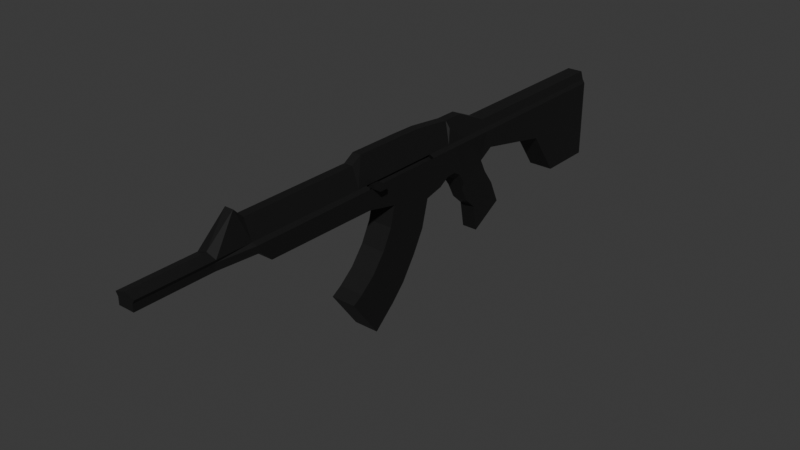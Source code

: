 # Source: vandal.blend  (saved by Blender 5.0.119; exported with 4.5.12 LTS)
import bpy
from mathutils import Matrix  # noqa: F401  (used for matrix-valued properties, if any)

bpy.ops.wm.read_factory_settings(use_empty=True)
scene = bpy.context.scene
scene.name = 'Scene'

# ---- collections
col_collection = bpy.data.collections.new('Collection'); scene.collection.children.link(col_collection)

# ---- materials (node trees are filled in below, after node groups)
mat_vandal = bpy.data.materials.new('Vandal')

# ---- material node trees
mat_vandal.use_nodes = True; mat_vandal.node_tree.nodes.clear()
_N = mat_vandal.node_tree.nodes; _L = mat_vandal.node_tree.links
n0 = _N.new('ShaderNodeBsdfPrincipled'); n0.name = 'Principled BSDF'; n0.location = (-200, 100)
n0.inputs[0].default_value = (0.006617, 0.006617, 0.006617, 1.0)
n1 = _N.new('ShaderNodeOutputMaterial'); n1.name = 'Material Output'; n1.location = (200, 100)
_L.new(n0.outputs[0], n1.inputs[0])
n1.is_active_output = True

# ---- world
world_world = bpy.data.worlds.new('World'); scene.world = world_world
world_world.use_nodes = True; world_world.node_tree.nodes.clear()
_N = world_world.node_tree.nodes; _L = world_world.node_tree.links
n0 = _N.new('ShaderNodeOutputWorld'); n0.name = 'World Output'; n0.location = (200, 100)
n1 = _N.new('ShaderNodeBackground'); n1.name = 'Background'; n1.location = (-200, 100)
n1.inputs[0].default_value = (0.05088, 0.05088, 0.05088, 1.0)
_L.new(n1.outputs[0], n0.inputs[0])
n0.is_active_output = True
world_world.color = (0.05088, 0.05088, 0.05088)
world_world.sun_shadow_jitter_overblur = 0.0

# ---- meshes
me_cube_001 = bpy.data.meshes.new('Cube.001')
me_cube_001.from_pydata([(0.06548, -2.4, 0.393), (0.08386, -2.4, 0.4808), (0.1031, 2.401, -0.2), (0.06494, 2.401, 0.5472), (0.1031, -0.1389, 0.234), (0.03605, 0.0007036, 0.7), (0.06439, 0.7138, 0.04604), (0.03605, 0.7092, 0.66), (0.06439, 0.9617, 0.2), (0.06494, 0.9617, 0.5472), (0.1031, 1.03, 0.3019), (0.06494, 1.03, 0.5472), (0.1031, 1.681, 0.1679), (0.06494, 1.77, 0.5472), (0.1031, 1.941, -0.2), (0.06494, 1.941, 0.5472), (0.03605, -0.4164, 0.7), (0.1031, -0.4032, 0.2925), (0.03605, -1.502, 0.647), (0.1031, -1.348, 0.3042), (0.03605, -1.581, 0.7283), (0.1031, -1.441, 0.393), (0.0842, -1.785, 0.4808), (0.06548, -1.781, 0.393), (0.1031, -0.4768, 0.2934), (0.03605, -0.5029, 0.647), (0.03605, 0.2207, 0.696), (0.1031, 0.4013, 0.1855), (0.03605, 0.5321, 0.66), (0.1031, 0.4077, 0.1913), (0.1031, 0.6825, 0.126), (0.06494, 0.5439, 0.6008), (0.1031, 0.4852, 0.2372), (0.1031, 0.5647, 0.2409), (0.1031, 0.634, 0.2019), (0.06439, 0.9242, -0.3966), (0.06439, 1.202, -0.2379), (0.06439, 0.7806, -0.08005), (0.06439, 1.018, 0.08806), (0.06439, 1.114, -0.04439), (0.06439, 0.8822, -0.1732), (0.0842, 0.5129, 0.4808), (0.0842, 1.941, 0.4808), (0.0842, -1.489, 0.4808), (0.0842, -0.4926, 0.4808), (0.0842, 2.401, 0.4808), (0.0842, -0.05695, 0.4808), (0.0842, 0.9617, 0.4808), (0.0842, -1.44, 0.4808), (0.0842, 0.7104, 0.4808), (0.0842, 1.761, 0.4808), (0.0842, 0.5711, 0.4808), (0.0842, 0.2874, 0.4808), (0.0842, 0.5288, 0.4808), (0.0842, 1.03, 0.4808), (0.0842, 0.5493, 0.4808), (0.0842, 0.5649, 0.4808), (0.0842, -0.4102, 0.4808), (0.1031, 1.03, 0.4503), (0.06548, -2.4, 0.4503), (0.1031, -1.414, 0.4503), (0.1031, 0.7108, 0.4503), (0.1031, 1.747, 0.4503), (0.1031, 0.5196, 0.4503), (0.06548, -1.783, 0.4503), (0.1031, 0.3076, 0.4503), (0.1031, 0.5526, 0.4503), (0.1031, 0.5779, 0.4503), (0.1031, -0.4083, 0.4503), (0.1031, 1.941, 0.4503), (0.1031, -0.07412, 0.4503), (0.1031, -0.4884, 0.4503), (0.1031, 0.5878, 0.4503), (0.1031, 2.401, 0.4503), (0.1031, 0.4938, 0.4503), (0.1031, 0.9617, 0.4503), (0.1031, -1.465, 0.4503), (0.0, 2.401, 0.5472), (0.0, -2.4, 0.5075), (0.0, 0.0007037, 0.7), (0.0, 0.7092, 0.66), (0.0, 0.9617, 0.5472), (0.0, 1.03, 0.5472), (0.0, 1.77, 0.5472), (0.0, 1.941, 0.5472), (0.0, -0.4164, 0.7), (0.0, -1.502, 0.647), (0.0, -1.581, 0.7283), (0.0, -1.785, 0.5075), (0.0, -0.5029, 0.647), (0.0, 0.2207, 0.696), (0.0, 0.5321, 0.66), (-1.937e-07, -0.4768, 0.2934), (-1.937e-07, -1.348, 0.3042), (-3.278e-07, 0.6825, 0.126), (-8.941e-08, -2.4, 0.3936), (-1.192e-07, -1.441, 0.3923), (-7.302e-07, 0.9242, -0.3966), (-4.023e-07, 0.7138, 0.04604), (-1.192e-07, -1.781, 0.3928), (-1.937e-07, -0.4032, 0.2925), (-5.364e-07, 0.8822, -0.1732), (-5.066e-07, 0.7806, -0.08005), (-2.831e-07, 0.4013, 0.1855), (-2.384e-07, -0.1389, 0.234), (-2.831e-07, 0.4077, 0.1913), (-3.278e-07, 0.5647, 0.2409), (-3.278e-07, 0.4852, 0.2372), (-3.278e-07, 0.634, 0.2019), (-1.386e-06, 2.401, -0.2), (-1.147e-06, 1.941, -0.2), (-1.043e-06, 1.681, 0.1679), (-8.196e-07, 1.202, -0.2379), (-8.345e-07, 1.114, -0.04439), (-8.494e-07, 1.018, 0.08806), (-8.643e-07, 0.9617, 0.2), (-9.239e-07, 1.03, 0.3019), (-4.497e-08, -2.4, 0.4503), (-1.798e-07, 2.401, 0.4503), (0.0, 2.401, 0.5075), (0.1031, -0.5886, -0.395), (0.1031, -0.3455, -0.728), (0.0, -0.3455, -0.728), (0.0, -0.5886, -0.395), (0.1031, -0.1588, -0.566), (0.1031, 0.2414, 0.1475), (0.1031, -0.03711, -0.4393), (0.1031, 0.09013, -0.248), (0.1031, 0.1825, -0.07852), (0.0, -0.5038, -0.3433), (-2.342e-07, -0.1396, 0.2272), (-1.783e-08, -0.3763, -0.2391), (-6.859e-08, -0.2623, -0.09405), (-1.446e-07, -0.1792, 0.06969), (0.1031, -0.1395, 0.228), (0.1031, -0.5047, -0.3438), (0.1031, -0.1792, 0.0701), (0.1031, -0.2625, -0.09399), (0.1031, -0.3768, -0.2393), (0.0, 0.2416, 0.1478), (0.0, -0.159, -0.5662), (0.0, 0.1826, -0.07834), (0.0, 0.09013, -0.248), (0.0, -0.03723, -0.4394), (0.05958, -0.05695, 0.4656), (0.05958, 0.2874, 0.4656), (0.05958, -0.4102, 0.4656), (0.07852, 0.3076, 0.435), (0.07852, -0.4083, 0.435), (0.07852, -0.07412, 0.435)], [], [(23, 64, 59, 0), (0, 59, 117, 95), (27, 65, 70, 4), (8, 75, 61, 6), (40, 101, 97, 35), (10, 58, 75, 8), (12, 62, 58, 10), (14, 69, 62, 12), (2, 73, 69, 14), (4, 70, 68, 17), (24, 71, 60, 19), (19, 60, 76, 21), (21, 76, 64, 23), (17, 68, 71, 24), (29, 32, 63, 74), (32, 33, 66, 63), (33, 34, 67, 66), (34, 30, 72, 67), (29, 105, 107, 32), (32, 107, 106, 33), (33, 106, 108, 34), (34, 108, 94, 30), (6, 61, 72, 30), (29, 74, 65, 27), (39, 40, 35, 36), (8, 6, 37, 38), (6, 98, 102, 37), (38, 37, 40, 39), (37, 102, 101, 40), (43, 48, 18, 20), (50, 42, 15, 13), (42, 45, 3, 15), (22, 43, 20), (46, 52, 26, 5), (44, 57, 16, 25), (51, 49, 7, 28, 31), (49, 47, 9, 7), (52, 41, 31, 28, 26), (57, 46, 5, 16), (47, 54, 11, 9), (41, 53, 31), (53, 55, 31), (54, 50, 13, 11), (55, 56, 31), (48, 44, 25, 18), (56, 51, 31), (61, 75, 47, 49), (65, 74, 41, 52), (65, 52, 145, 147), (75, 58, 54, 47), (74, 63, 53, 41), (63, 66, 55, 53), (58, 62, 50, 54), (66, 67, 56, 55), (60, 71, 44, 48), (67, 72, 51, 56), (59, 64, 22, 1), (76, 60, 48, 43), (62, 69, 42, 50), (69, 73, 45, 42), (64, 76, 43, 22), (52, 46, 144, 145), (71, 68, 57, 44), (72, 61, 49, 51), (7, 80, 91, 28), (28, 91, 90, 26), (16, 85, 89, 25), (20, 87, 88, 22), (18, 86, 87, 20), (25, 89, 86, 18), (5, 79, 85, 16), (3, 77, 84, 15), (15, 84, 83, 13), (13, 83, 82, 11), (11, 82, 81, 9), (9, 81, 80, 7), (26, 90, 79, 5), (22, 88, 78, 1), (94, 98, 6, 30), (96, 93, 19, 21), (100, 104, 4, 17), (95, 99, 23, 0), (99, 96, 21, 23), (93, 92, 24, 19), (92, 100, 17, 24), (103, 105, 29, 27), (110, 109, 2, 14), (111, 110, 14, 12), (97, 112, 36, 35), (113, 114, 38, 39), (114, 115, 8, 38), (115, 116, 10, 8), (112, 113, 39, 36), (116, 111, 12, 10), (109, 118, 73, 2), (117, 59, 1, 78), (73, 118, 119, 45), (45, 119, 77, 3), (123, 122, 121, 120), (135, 124, 126, 138), (138, 126, 127, 137), (137, 127, 128, 136), (136, 128, 125, 134), (124, 140, 143, 126), (126, 143, 142, 127), (127, 142, 141, 128), (128, 141, 139, 125), (129, 135, 138, 131), (131, 138, 137, 132), (132, 137, 136, 133), (133, 136, 134, 130), (124, 135, 120, 121), (103, 27, 125, 139), (140, 124, 121, 122), (27, 4, 134, 125), (135, 129, 123, 120), (4, 104, 130, 134), (148, 149, 144, 146), (149, 147, 145, 144), (46, 57, 146, 144), (70, 65, 147, 149), (68, 70, 149, 148), (57, 68, 148, 146)])
_uv = me_cube_001.uv_layers.new(name='UVMap')
_uv.uv.foreach_set('vector', [0.375, 0.718, 0.5, 0.718, 0.5, 0.75, 0.375, 0.75, 0.375, 0.75, 0.5, 0.75, 0.4992, 0.875, 0.375, 0.875, 0.375, 0.6066, 0.5046, 0.6066, 0.491, 0.625, 0.375, 0.625, 0.375, 0.575, 0.5552, 0.575, 0.5396, 0.5881, 0.375, 0.5881, 0.375, 0.5881, 0.25, 0.5881, 0.25, 0.5881, 0.375, 0.5881, 0.375, 0.5714, 0.5262, 0.5714, 0.5552, 0.575, 0.375, 0.575, 0.375, 0.5329, 0.5611, 0.5329, 0.5262, 0.5714, 0.375, 0.5714, 0.375, 0.524, 0.5926, 0.524, 0.5611, 0.5329, 0.375, 0.5329, 0.375, 0.5, 0.5926, 0.5, 0.5926, 0.524, 0.375, 0.524, 0.375, 0.625, 0.491, 0.625, 0.4718, 0.6467, 0.375, 0.6467, 0.375, 0.6506, 0.4859, 0.6506, 0.4815, 0.6969, 0.375, 0.6969, 0.375, 0.6969, 0.4815, 0.6969, 0.4177, 0.7004, 0.375, 0.7004, 0.375, 0.7004, 0.4177, 0.7004, 0.5, 0.718, 0.375, 0.718, 0.375, 0.6467, 0.4718, 0.6467, 0.4859, 0.6506, 0.375, 0.6506, 0.375, 0.6062, 0.375, 0.6031, 0.4928, 0.5997, 0.5022, 0.6006, 0.375, 0.6031, 0.375, 0.6009, 0.492, 0.5988, 0.4928, 0.5997, 0.375, 0.6009, 0.375, 0.5999, 0.5002, 0.5983, 0.492, 0.5988, 0.375, 0.5999, 0.375, 0.6005, 0.5123, 0.5983, 0.5002, 0.5983, 0.375, 0.6062, 0.25, 0.6062, 0.25, 0.6031, 0.375, 0.6031, 0.375, 0.6031, 0.25, 0.6031, 0.25, 0.5973, 0.375, 0.5973, 0.375, 0.5973, 0.25, 0.5973, 0.25, 0.5929, 0.375, 0.5929, 0.375, 0.5929, 0.25, 0.5929, 0.25, 0.5905, 0.375, 0.5905, 0.375, 0.5881, 0.5396, 0.5881, 0.5123, 0.5952, 0.375, 0.5905, 0.375, 0.6062, 0.5022, 0.6006, 0.5046, 0.6066, 0.375, 0.6066, 0.375, 0.575, 0.375, 0.5881, 0.375, 0.5881, 0.375, 0.575, 0.375, 0.575, 0.375, 0.5881, 0.375, 0.5881, 0.375, 0.575, 0.375, 0.5881, 0.25, 0.5881, 0.25, 0.5881, 0.375, 0.5881, 0.375, 0.575, 0.375, 0.5881, 0.375, 0.5881, 0.375, 0.575, 0.375, 0.5881, 0.25, 0.5881, 0.25, 0.5881, 0.375, 0.5881, 0.4604, 0.7004, 0.5233, 0.6969, 0.625, 0.6969, 0.625, 0.7004, 0.5989, 0.5329, 0.6117, 0.524, 0.625, 0.524, 0.625, 0.5329, 0.6117, 0.524, 0.6117, 0.5, 0.625, 0.5, 0.625, 0.524, 0.625, 0.718, 0.4604, 0.7004, 0.625, 0.7004, 0.5218, 0.625, 0.5327, 0.6066, 0.625, 0.6066, 0.625, 0.625, 0.5264, 0.6506, 0.5069, 0.6467, 0.625, 0.6467, 0.625, 0.6506, 0.5366, 0.596, 0.5629, 0.5881, 0.625, 0.5881, 0.625, 0.5973, 0.5761, 0.5973, 0.5629, 0.5881, 0.5965, 0.575, 0.625, 0.575, 0.625, 0.5881, 0.5327, 0.6066, 0.5303, 0.5994, 0.5761, 0.5973, 0.625, 0.5973, 0.625, 0.6066, 0.5069, 0.6467, 0.5218, 0.625, 0.625, 0.625, 0.625, 0.6467, 0.5965, 0.575, 0.5846, 0.5714, 0.625, 0.5714, 0.625, 0.575, 0.5303, 0.5994, 0.5245, 0.5988, 0.5761, 0.5973, 0.5245, 0.5988, 0.524, 0.5982, 0.5761, 0.5973, 0.5846, 0.5714, 0.5989, 0.5329, 0.625, 0.5329, 0.625, 0.5714, 0.524, 0.5982, 0.5291, 0.5979, 0.5761, 0.5973, 0.5233, 0.6969, 0.5264, 0.6506, 0.625, 0.6506, 0.625, 0.6969, 0.5291, 0.5979, 0.5366, 0.5979, 0.5761, 0.5973, 0.5396, 0.5881, 0.5552, 0.575, 0.5965, 0.575, 0.5629, 0.5881, 0.5046, 0.6066, 0.5022, 0.6006, 0.5303, 0.5994, 0.5327, 0.6066, 0.5046, 0.6066, 0.5327, 0.6066, 0.5327, 0.6066, 0.5046, 0.6066, 0.5552, 0.575, 0.5262, 0.5714, 0.5846, 0.5714, 0.5965, 0.575, 0.5022, 0.6006, 0.4928, 0.5997, 0.5245, 0.5988, 0.5303, 0.5994, 0.4928, 0.5997, 0.492, 0.5988, 0.524, 0.5982, 0.5245, 0.5988, 0.5262, 0.5714, 0.5611, 0.5329, 0.5989, 0.5329, 0.5846, 0.5714, 0.492, 0.5988, 0.5002, 0.5983, 0.5291, 0.5979, 0.524, 0.5982, 0.4815, 0.6969, 0.4859, 0.6506, 0.5264, 0.6506, 0.5233, 0.6969, 0.5002, 0.5983, 0.5123, 0.5983, 0.5366, 0.5979, 0.5291, 0.5979, 0.5, 0.75, 0.5, 0.718, 0.625, 0.718, 0.625, 0.75, 0.4177, 0.7004, 0.4815, 0.6969, 0.5233, 0.6969, 0.4604, 0.7004, 0.5611, 0.5329, 0.5926, 0.524, 0.6117, 0.524, 0.5989, 0.5329, 0.5926, 0.524, 0.5926, 0.5, 0.6117, 0.5, 0.6117, 0.524, 0.5, 0.718, 0.4177, 0.7004, 0.4604, 0.7004, 0.625, 0.718, 0.5327, 0.6066, 0.5218, 0.625, 0.5218, 0.625, 0.5327, 0.6066, 0.4859, 0.6506, 0.4718, 0.6467, 0.5069, 0.6467, 0.5264, 0.6506, 0.5123, 0.5952, 0.5396, 0.5881, 0.5629, 0.5881, 0.5366, 0.596, 0.625, 0.5881, 0.75, 0.5881, 0.75, 0.5973, 0.625, 0.5973, 0.625, 0.5973, 0.75, 0.5973, 0.75, 0.6066, 0.625, 0.6066, 0.625, 0.6467, 0.75, 0.6467, 0.75, 0.6506, 0.625, 0.6506, 0.625, 0.7004, 0.75, 0.7004, 0.75, 0.718, 0.625, 0.718, 0.625, 0.6969, 0.75, 0.6969, 0.75, 0.7004, 0.625, 0.7004, 0.625, 0.6506, 0.75, 0.6506, 0.75, 0.6969, 0.625, 0.6969, 0.625, 0.625, 0.75, 0.625, 0.75, 0.6467, 0.625, 0.6467, 0.625, 0.5, 0.75, 0.5, 0.75, 0.524, 0.625, 0.524, 0.625, 0.524, 0.75, 0.524, 0.75, 0.5329, 0.625, 0.5329, 0.625, 0.5329, 0.75, 0.5329, 0.75, 0.5714, 0.625, 0.5714, 0.625, 0.5714, 0.75, 0.5714, 0.75, 0.575, 0.625, 0.575, 0.625, 0.575, 0.75, 0.575, 0.75, 0.5881, 0.625, 0.5881, 0.625, 0.6066, 0.75, 0.6066, 0.75, 0.625, 0.625, 0.625, 0.625, 0.718, 0.75, 0.718, 0.75, 0.75, 0.625, 0.75, 0.25, 0.5905, 0.25, 0.5881, 0.375, 0.5881, 0.375, 0.5905, 0.25, 0.7004, 0.25, 0.6969, 0.375, 0.6969, 0.375, 0.7004, 0.25, 0.6467, 0.25, 0.625, 0.375, 0.625, 0.375, 0.6467, 0.25, 0.75, 0.25, 0.718, 0.375, 0.718, 0.375, 0.75, 0.25, 0.718, 0.25, 0.7004, 0.375, 0.7004, 0.375, 0.718, 0.25, 0.6969, 0.25, 0.6506, 0.375, 0.6506, 0.375, 0.6969, 0.25, 0.6506, 0.25, 0.6467, 0.375, 0.6467, 0.375, 0.6506, 0.25, 0.6066, 0.25, 0.6062, 0.375, 0.6062, 0.375, 0.6066, 0.25, 0.524, 0.25, 0.5, 0.375, 0.5, 0.375, 0.524, 0.25, 0.5329, 0.25, 0.524, 0.375, 0.524, 0.375, 0.5329, 0.25, 0.5881, 0.25, 0.575, 0.375, 0.575, 0.375, 0.5881, 0.25, 0.575, 0.25, 0.575, 0.375, 0.575, 0.375, 0.575, 0.25, 0.575, 0.25, 0.575, 0.375, 0.575, 0.375, 0.575, 0.25, 0.575, 0.25, 0.5714, 0.375, 0.5714, 0.375, 0.575, 0.25, 0.575, 0.25, 0.575, 0.375, 0.575, 0.375, 0.575, 0.25, 0.5714, 0.25, 0.5329, 0.375, 0.5329, 0.375, 0.5714, 0.375, 0.375, 0.5926, 0.375, 0.5926, 0.5, 0.375, 0.5, 0.4992, 0.875, 0.5, 0.75, 0.625, 0.75, 0.625, 0.875, 0.5926, 0.5, 0.5926, 0.375, 0.6117, 0.375, 0.6117, 0.5, 0.6117, 0.5, 0.6117, 0.375, 0.625, 0.375, 0.625, 0.5, 0.25, 0.625, 0.25, 0.6066, 0.375, 0.6066, 0.375, 0.625, 0.375, 0.625, 0.375, 0.6066, 0.375, 0.6067, 0.375, 0.6256, 0.375, 0.6256, 0.375, 0.6067, 0.375, 0.6072, 0.375, 0.625, 0.375, 0.625, 0.375, 0.6072, 0.375, 0.6067, 0.375, 0.6255, 0.375, 0.6255, 0.375, 0.6067, 0.375, 0.6066, 0.375, 0.625, 0.375, 0.6066, 0.25, 0.6066, 0.25, 0.6066, 0.375, 0.6067, 0.375, 0.6067, 0.25, 0.6066, 0.25, 0.6066, 0.375, 0.6072, 0.375, 0.6072, 0.25, 0.6066, 0.25, 0.6066, 0.375, 0.6067, 0.375, 0.6067, 0.25, 0.6066, 0.25, 0.6066, 0.375, 0.6066, 0.25, 0.625, 0.375, 0.625, 0.375, 0.6256, 0.25, 0.625, 0.25, 0.625, 0.375, 0.6256, 0.375, 0.625, 0.25, 0.625, 0.25, 0.625, 0.375, 0.625, 0.375, 0.6255, 0.25, 0.625, 0.25, 0.625, 0.375, 0.6255, 0.375, 0.625, 0.25, 0.625, 0.375, 0.6066, 0.375, 0.625, 0.375, 0.625, 0.375, 0.6066, 0.25, 0.6066, 0.375, 0.6066, 0.375, 0.6066, 0.25, 0.6066, 0.25, 0.6066, 0.375, 0.6066, 0.375, 0.6066, 0.25, 0.6066, 0.375, 0.6066, 0.375, 0.625, 0.375, 0.625, 0.375, 0.6066, 0.375, 0.625, 0.25, 0.625, 0.25, 0.625, 0.375, 0.625, 0.375, 0.625, 0.25, 0.625, 0.25, 0.625, 0.375, 0.625, 0.4718, 0.6467, 0.491, 0.625, 0.5218, 0.625, 0.5069, 0.6467, 0.491, 0.625, 0.5046, 0.6066, 0.5327, 0.6066, 0.5218, 0.625, 0.5218, 0.625, 0.5069, 0.6467, 0.5069, 0.6467, 0.5218, 0.625, 0.491, 0.625, 0.5046, 0.6066, 0.5046, 0.6066, 0.491, 0.625, 0.4718, 0.6467, 0.491, 0.625, 0.491, 0.625, 0.4718, 0.6467, 0.5069, 0.6467, 0.4718, 0.6467, 0.4718, 0.6467, 0.5069, 0.6467])
me_cube_001.materials.append(mat_vandal)
me_cube_001.update()
me_cube_002 = bpy.data.meshes.new('Cube.002')
me_cube_002.from_pydata([(0.05958, -0.3066, 0.4656), (0.05958, -0.3773, 0.4656), (0.07852, -0.3769, 0.435), (0.07852, -0.3101, 0.435), (0.09371, -0.3773, 0.4809), (0.09371, -0.3066, 0.4809), (0.09371, -0.3769, 0.4503), (0.09371, -0.3101, 0.4503), (0.1794, -0.3773, 0.4809), (0.1794, -0.3066, 0.4809), (0.1794, -0.3769, 0.4503), (0.1794, -0.3101, 0.4503)], [], [(2, 1, 0, 3), (6, 7, 11, 10), (3, 0, 5, 7), (0, 1, 4, 5), (2, 3, 7, 6), (1, 2, 6, 4), (10, 11, 9, 8), (4, 6, 10, 8), (7, 5, 9, 11), (5, 4, 8, 9)])
_uv = me_cube_002.uv_layers.new(name='UVMap')
_uv.uv.foreach_set('vector', [0.4718, 0.6467, 0.5069, 0.6467, 0.5218, 0.625, 0.491, 0.625, 0.4718, 0.6467, 0.491, 0.625, 0.491, 0.625, 0.4718, 0.6467, 0.491, 0.625, 0.5218, 0.625, 0.5218, 0.625, 0.491, 0.625, 0.5218, 0.625, 0.5069, 0.6467, 0.5069, 0.6467, 0.5218, 0.625, 0.4718, 0.6467, 0.491, 0.625, 0.491, 0.625, 0.4718, 0.6467, 0.5069, 0.6467, 0.4718, 0.6467, 0.4718, 0.6467, 0.5069, 0.6467, 0.4718, 0.6467, 0.491, 0.625, 0.5218, 0.625, 0.5069, 0.6467, 0.5069, 0.6467, 0.4718, 0.6467, 0.4718, 0.6467, 0.5069, 0.6467, 0.491, 0.625, 0.5218, 0.625, 0.5218, 0.625, 0.491, 0.625, 0.5218, 0.625, 0.5069, 0.6467, 0.5069, 0.6467, 0.5218, 0.625])
me_cube_002.materials.append(mat_vandal)
me_cube_002.update()

# ---- objects
ob_empty = bpy.data.objects.new('Empty', None)
ob_vandal = bpy.data.objects.new('Vandal', me_cube_001)
ob_pullbackshot = bpy.data.objects.new('PullBackShot', me_cube_002)

# ---- transforms, parenting, visibility, modifiers, constraints
ob_empty.location = (0.0, 0.0, 0.0)
ob_empty.rotation_euler = (1.571, -0.0, 1.571)
ob_empty.empty_display_type = 'IMAGE'
ob_empty.empty_display_size = 5.0
ob_vandal.location = (0.0, 0.0, 0.0)
_m = ob_vandal.modifiers.new('Mirror', 'MIRROR')
_m.use_clip = True
ob_pullbackshot.location = (0.0, 0.0, 0.0)

# ---- collection membership
col_collection.objects.link(ob_empty)
col_collection.objects.link(ob_vandal)
col_collection.objects.link(ob_pullbackshot)

# ---- scene / render settings (as saved in the file)
scene.frame_start = 1; scene.frame_end = 250; scene.frame_set(1)
scene.render.engine = 'BLENDER_EEVEE_NEXT'
scene.render.bake_bias = 0.0
scene.render.bake_samples = 0
scene.cycles.sampling_pattern = 'TABULATED_SOBOL'
scene.eevee.use_volume_custom_range = False
bpy.context.view_layer.update()

# ---- added for rendering (the .blend has no active camera and no usable light): camera, sun
cam_auto = bpy.data.cameras.new('AutoCamera')
cam_auto.lens = 50.0
cam_auto.sensor_width = 36.0
cam_auto.clip_end = 1000.0
ob_auto_camera = bpy.data.objects.new('AutoCamera', cam_auto)
scene.collection.objects.link(ob_auto_camera)
ob_auto_camera.location = (4.6877, -5.57878, 3.71982)
ob_auto_camera.rotation_euler = (1.09748, -7.21219e-08, 0.694738)
scene.camera = ob_auto_camera
light_auto_sun = bpy.data.lights.new('AutoSun', 'SUN')
light_auto_sun.energy = 3.0
light_auto_sun.angle = 0.0523599
ob_auto_sun = bpy.data.objects.new('AutoSun', light_auto_sun)
scene.collection.objects.link(ob_auto_sun)
ob_auto_sun.rotation_euler = (0.872665, 0.174533, 0.523599)
bpy.context.view_layer.update()
